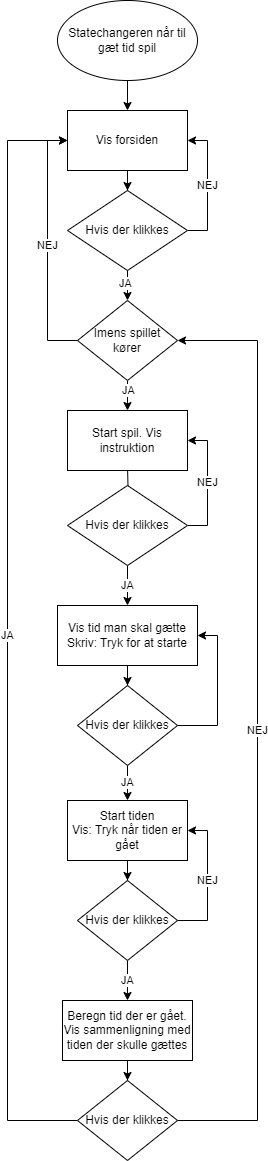

The diagram above was exported from draw.io. Its source (the exported page's mxGraphModel, read from the mxfile embedded in the PNG):
<mxGraphModel dx="1764" dy="1131" grid="1" gridSize="10" guides="1" tooltips="1" connect="1" arrows="1" fold="1" page="1" pageScale="1" pageWidth="850" pageHeight="1100" math="0" shadow="0">
  <root>
    <mxCell id="0" />
    <mxCell id="1" parent="0" />
    <mxCell id="raaNNoLNe-1BJcmEcnep-7" value="" style="edgeStyle=orthogonalEdgeStyle;rounded=0;orthogonalLoop=1;jettySize=auto;html=1;" edge="1" parent="1" source="raaNNoLNe-1BJcmEcnep-3" target="raaNNoLNe-1BJcmEcnep-6">
      <mxGeometry relative="1" as="geometry" />
    </mxCell>
    <mxCell id="raaNNoLNe-1BJcmEcnep-3" value="Statechangeren når til gæt tid spil" style="ellipse;whiteSpace=wrap;html=1;" vertex="1" parent="1">
      <mxGeometry x="330" y="40" width="140" height="80" as="geometry" />
    </mxCell>
    <mxCell id="raaNNoLNe-1BJcmEcnep-9" value="" style="edgeStyle=orthogonalEdgeStyle;rounded=0;orthogonalLoop=1;jettySize=auto;html=1;" edge="1" parent="1" source="raaNNoLNe-1BJcmEcnep-6" target="raaNNoLNe-1BJcmEcnep-8">
      <mxGeometry relative="1" as="geometry" />
    </mxCell>
    <mxCell id="raaNNoLNe-1BJcmEcnep-6" value="Vis forsiden" style="whiteSpace=wrap;html=1;" vertex="1" parent="1">
      <mxGeometry x="340" y="150" width="120" height="60" as="geometry" />
    </mxCell>
    <mxCell id="raaNNoLNe-1BJcmEcnep-16" value="NEJ" style="edgeStyle=orthogonalEdgeStyle;rounded=0;orthogonalLoop=1;jettySize=auto;html=1;exitX=1;exitY=0.5;exitDx=0;exitDy=0;entryX=1;entryY=0.5;entryDx=0;entryDy=0;" edge="1" parent="1" source="raaNNoLNe-1BJcmEcnep-8" target="raaNNoLNe-1BJcmEcnep-6">
      <mxGeometry relative="1" as="geometry" />
    </mxCell>
    <mxCell id="raaNNoLNe-1BJcmEcnep-28" value="" style="edgeStyle=orthogonalEdgeStyle;rounded=0;orthogonalLoop=1;jettySize=auto;html=1;" edge="1" parent="1" source="raaNNoLNe-1BJcmEcnep-8" target="raaNNoLNe-1BJcmEcnep-29">
      <mxGeometry relative="1" as="geometry">
        <mxPoint x="400" y="345" as="targetPoint" />
      </mxGeometry>
    </mxCell>
    <mxCell id="raaNNoLNe-1BJcmEcnep-33" value="JA" style="edgeLabel;html=1;align=center;verticalAlign=middle;resizable=0;points=[];" vertex="1" connectable="0" parent="raaNNoLNe-1BJcmEcnep-28">
      <mxGeometry x="-0.4881" y="-3" relative="1" as="geometry">
        <mxPoint y="-1" as="offset" />
      </mxGeometry>
    </mxCell>
    <mxCell id="raaNNoLNe-1BJcmEcnep-8" value="Hvis der klikkes" style="rhombus;whiteSpace=wrap;html=1;" vertex="1" parent="1">
      <mxGeometry x="340" y="230" width="120" height="80" as="geometry" />
    </mxCell>
    <mxCell id="raaNNoLNe-1BJcmEcnep-18" value="" style="edgeStyle=orthogonalEdgeStyle;rounded=0;orthogonalLoop=1;jettySize=auto;html=1;" edge="1" parent="1" target="raaNNoLNe-1BJcmEcnep-17">
      <mxGeometry relative="1" as="geometry">
        <mxPoint x="400" y="505" as="sourcePoint" />
      </mxGeometry>
    </mxCell>
    <mxCell id="raaNNoLNe-1BJcmEcnep-10" value="Start spil. Vis instruktion" style="whiteSpace=wrap;html=1;" vertex="1" parent="1">
      <mxGeometry x="340" y="450" width="120" height="60" as="geometry" />
    </mxCell>
    <mxCell id="raaNNoLNe-1BJcmEcnep-20" value="JA" style="edgeStyle=orthogonalEdgeStyle;rounded=0;orthogonalLoop=1;jettySize=auto;html=1;" edge="1" parent="1" source="raaNNoLNe-1BJcmEcnep-17" target="raaNNoLNe-1BJcmEcnep-19">
      <mxGeometry relative="1" as="geometry" />
    </mxCell>
    <mxCell id="raaNNoLNe-1BJcmEcnep-25" value="NEJ" style="edgeStyle=orthogonalEdgeStyle;rounded=0;orthogonalLoop=1;jettySize=auto;html=1;entryX=1;entryY=0.5;entryDx=0;entryDy=0;" edge="1" parent="1" source="raaNNoLNe-1BJcmEcnep-17" target="raaNNoLNe-1BJcmEcnep-10">
      <mxGeometry relative="1" as="geometry">
        <mxPoint x="460" y="460" as="targetPoint" />
        <Array as="points">
          <mxPoint x="480" y="565" />
          <mxPoint x="480" y="480" />
        </Array>
      </mxGeometry>
    </mxCell>
    <mxCell id="raaNNoLNe-1BJcmEcnep-17" value="Hvis der klikkes" style="rhombus;whiteSpace=wrap;html=1;" vertex="1" parent="1">
      <mxGeometry x="340" y="525" width="120" height="80" as="geometry" />
    </mxCell>
    <mxCell id="raaNNoLNe-1BJcmEcnep-22" value="" style="edgeStyle=orthogonalEdgeStyle;rounded=0;orthogonalLoop=1;jettySize=auto;html=1;" edge="1" parent="1" source="raaNNoLNe-1BJcmEcnep-19" target="raaNNoLNe-1BJcmEcnep-21">
      <mxGeometry relative="1" as="geometry" />
    </mxCell>
    <mxCell id="raaNNoLNe-1BJcmEcnep-19" value="Vis tid man skal gætte&lt;br&gt;Skriv: Tryk for at starte" style="whiteSpace=wrap;html=1;" vertex="1" parent="1">
      <mxGeometry x="330" y="645" width="140" height="60" as="geometry" />
    </mxCell>
    <mxCell id="raaNNoLNe-1BJcmEcnep-24" value="JA" style="edgeStyle=orthogonalEdgeStyle;rounded=0;orthogonalLoop=1;jettySize=auto;html=1;" edge="1" parent="1" source="raaNNoLNe-1BJcmEcnep-21" target="raaNNoLNe-1BJcmEcnep-23">
      <mxGeometry relative="1" as="geometry" />
    </mxCell>
    <mxCell id="raaNNoLNe-1BJcmEcnep-35" style="edgeStyle=orthogonalEdgeStyle;rounded=0;orthogonalLoop=1;jettySize=auto;html=1;entryX=1;entryY=0.5;entryDx=0;entryDy=0;" edge="1" parent="1" source="raaNNoLNe-1BJcmEcnep-21" target="raaNNoLNe-1BJcmEcnep-19">
      <mxGeometry relative="1" as="geometry">
        <Array as="points">
          <mxPoint x="490" y="765" />
          <mxPoint x="490" y="675" />
        </Array>
      </mxGeometry>
    </mxCell>
    <mxCell id="raaNNoLNe-1BJcmEcnep-21" value="Hvis der klikkes" style="rhombus;whiteSpace=wrap;html=1;" vertex="1" parent="1">
      <mxGeometry x="350" y="725" width="100" height="80" as="geometry" />
    </mxCell>
    <mxCell id="raaNNoLNe-1BJcmEcnep-38" value="" style="edgeStyle=orthogonalEdgeStyle;rounded=0;orthogonalLoop=1;jettySize=auto;html=1;" edge="1" parent="1" source="raaNNoLNe-1BJcmEcnep-23" target="raaNNoLNe-1BJcmEcnep-37">
      <mxGeometry relative="1" as="geometry" />
    </mxCell>
    <mxCell id="raaNNoLNe-1BJcmEcnep-23" value="Start tiden&lt;br&gt;Vis: Tryk når tiden er gået" style="whiteSpace=wrap;html=1;" vertex="1" parent="1">
      <mxGeometry x="340" y="840" width="120" height="60" as="geometry" />
    </mxCell>
    <mxCell id="raaNNoLNe-1BJcmEcnep-31" style="edgeStyle=orthogonalEdgeStyle;rounded=0;orthogonalLoop=1;jettySize=auto;html=1;" edge="1" parent="1" source="raaNNoLNe-1BJcmEcnep-29" target="raaNNoLNe-1BJcmEcnep-10">
      <mxGeometry relative="1" as="geometry" />
    </mxCell>
    <mxCell id="raaNNoLNe-1BJcmEcnep-32" value="JA" style="edgeLabel;html=1;align=center;verticalAlign=middle;resizable=0;points=[];" vertex="1" connectable="0" parent="raaNNoLNe-1BJcmEcnep-31">
      <mxGeometry x="-0.6595" relative="1" as="geometry">
        <mxPoint as="offset" />
      </mxGeometry>
    </mxCell>
    <mxCell id="raaNNoLNe-1BJcmEcnep-34" value="NEJ" style="edgeStyle=orthogonalEdgeStyle;rounded=0;orthogonalLoop=1;jettySize=auto;html=1;entryX=0;entryY=0.5;entryDx=0;entryDy=0;" edge="1" parent="1" source="raaNNoLNe-1BJcmEcnep-29" target="raaNNoLNe-1BJcmEcnep-6">
      <mxGeometry relative="1" as="geometry">
        <Array as="points">
          <mxPoint x="320" y="380" />
          <mxPoint x="320" y="180" />
        </Array>
      </mxGeometry>
    </mxCell>
    <mxCell id="raaNNoLNe-1BJcmEcnep-29" value="Imens spillet kører" style="rhombus;whiteSpace=wrap;html=1;" vertex="1" parent="1">
      <mxGeometry x="350" y="340" width="100" height="80" as="geometry" />
    </mxCell>
    <mxCell id="raaNNoLNe-1BJcmEcnep-40" value="JA" style="edgeStyle=orthogonalEdgeStyle;rounded=0;orthogonalLoop=1;jettySize=auto;html=1;" edge="1" parent="1" source="raaNNoLNe-1BJcmEcnep-37" target="raaNNoLNe-1BJcmEcnep-39">
      <mxGeometry relative="1" as="geometry" />
    </mxCell>
    <mxCell id="raaNNoLNe-1BJcmEcnep-44" value="NEJ" style="edgeStyle=orthogonalEdgeStyle;rounded=0;orthogonalLoop=1;jettySize=auto;html=1;entryX=1;entryY=0.5;entryDx=0;entryDy=0;" edge="1" parent="1" source="raaNNoLNe-1BJcmEcnep-37" target="raaNNoLNe-1BJcmEcnep-23">
      <mxGeometry relative="1" as="geometry">
        <Array as="points">
          <mxPoint x="480" y="960" />
          <mxPoint x="480" y="870" />
        </Array>
      </mxGeometry>
    </mxCell>
    <mxCell id="raaNNoLNe-1BJcmEcnep-37" value="Hvis der klikkes" style="rhombus;whiteSpace=wrap;html=1;" vertex="1" parent="1">
      <mxGeometry x="350" y="920" width="100" height="80" as="geometry" />
    </mxCell>
    <mxCell id="raaNNoLNe-1BJcmEcnep-43" value="" style="edgeStyle=orthogonalEdgeStyle;rounded=0;orthogonalLoop=1;jettySize=auto;html=1;" edge="1" parent="1" source="raaNNoLNe-1BJcmEcnep-39" target="raaNNoLNe-1BJcmEcnep-42">
      <mxGeometry relative="1" as="geometry" />
    </mxCell>
    <mxCell id="raaNNoLNe-1BJcmEcnep-39" value="Beregn tid der er gået. Vis sammenligning med tiden der skulle gættes" style="whiteSpace=wrap;html=1;" vertex="1" parent="1">
      <mxGeometry x="335" y="1040" width="130" height="60" as="geometry" />
    </mxCell>
    <mxCell id="raaNNoLNe-1BJcmEcnep-45" value="NEJ" style="edgeStyle=orthogonalEdgeStyle;rounded=0;orthogonalLoop=1;jettySize=auto;html=1;entryX=1;entryY=0.5;entryDx=0;entryDy=0;" edge="1" parent="1" source="raaNNoLNe-1BJcmEcnep-42" target="raaNNoLNe-1BJcmEcnep-29">
      <mxGeometry relative="1" as="geometry">
        <Array as="points">
          <mxPoint x="530" y="1160" />
          <mxPoint x="530" y="380" />
        </Array>
      </mxGeometry>
    </mxCell>
    <mxCell id="raaNNoLNe-1BJcmEcnep-48" value="JA" style="edgeStyle=orthogonalEdgeStyle;rounded=0;orthogonalLoop=1;jettySize=auto;html=1;entryX=0;entryY=0.5;entryDx=0;entryDy=0;" edge="1" parent="1" source="raaNNoLNe-1BJcmEcnep-42" target="raaNNoLNe-1BJcmEcnep-6">
      <mxGeometry relative="1" as="geometry">
        <Array as="points">
          <mxPoint x="280" y="1160" />
          <mxPoint x="280" y="180" />
        </Array>
      </mxGeometry>
    </mxCell>
    <mxCell id="raaNNoLNe-1BJcmEcnep-42" value="Hvis der klikkes" style="rhombus;whiteSpace=wrap;html=1;" vertex="1" parent="1">
      <mxGeometry x="350" y="1120" width="100" height="80" as="geometry" />
    </mxCell>
  </root>
</mxGraphModel>